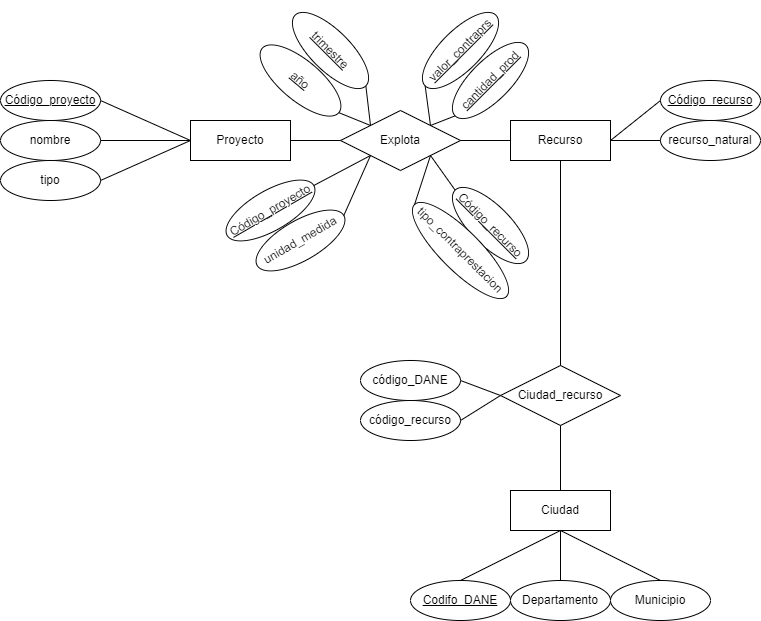

The diagram above was exported from draw.io. Its source (the exported page's mxGraphModel, read from the mxfile embedded in the PNG):
<mxGraphModel dx="1877" dy="597" grid="1" gridSize="10" guides="1" tooltips="1" connect="1" arrows="1" fold="1" page="1" pageScale="1" pageWidth="827" pageHeight="1169" math="0" shadow="0">
  <root>
    <mxCell id="0" />
    <mxCell id="1" parent="0" />
    <mxCell id="Ju3BITaqDyfBq-3erTmh-1" value="Proyecto" style="whiteSpace=wrap;html=1;align=center;" parent="1" vertex="1">
      <mxGeometry x="90" y="460" width="100" height="40" as="geometry" />
    </mxCell>
    <mxCell id="Ju3BITaqDyfBq-3erTmh-2" value="nombre" style="ellipse;whiteSpace=wrap;html=1;align=center;" parent="1" vertex="1">
      <mxGeometry x="-100" y="460" width="100" height="40" as="geometry" />
    </mxCell>
    <mxCell id="Ju3BITaqDyfBq-3erTmh-3" value="tipo" style="ellipse;whiteSpace=wrap;html=1;align=center;" parent="1" vertex="1">
      <mxGeometry x="-100" y="500" width="100" height="40" as="geometry" />
    </mxCell>
    <mxCell id="Ju3BITaqDyfBq-3erTmh-5" value="Código_proyecto" style="ellipse;whiteSpace=wrap;html=1;align=center;fontStyle=4;" parent="1" vertex="1">
      <mxGeometry x="-100" y="420" width="100" height="40" as="geometry" />
    </mxCell>
    <mxCell id="Ju3BITaqDyfBq-3erTmh-6" value="" style="endArrow=none;html=1;rounded=0;exitX=1;exitY=0.5;exitDx=0;exitDy=0;entryX=0;entryY=0.5;entryDx=0;entryDy=0;" parent="1" source="Ju3BITaqDyfBq-3erTmh-5" target="Ju3BITaqDyfBq-3erTmh-1" edge="1">
      <mxGeometry relative="1" as="geometry">
        <mxPoint x="60" y="420" as="sourcePoint" />
        <mxPoint x="220" y="420" as="targetPoint" />
      </mxGeometry>
    </mxCell>
    <mxCell id="Ju3BITaqDyfBq-3erTmh-7" value="" style="endArrow=none;html=1;rounded=0;exitX=1;exitY=0.5;exitDx=0;exitDy=0;entryX=0;entryY=0.5;entryDx=0;entryDy=0;" parent="1" source="Ju3BITaqDyfBq-3erTmh-2" target="Ju3BITaqDyfBq-3erTmh-1" edge="1">
      <mxGeometry relative="1" as="geometry">
        <mxPoint x="10" y="450" as="sourcePoint" />
        <mxPoint x="100" y="490" as="targetPoint" />
      </mxGeometry>
    </mxCell>
    <mxCell id="Ju3BITaqDyfBq-3erTmh-8" value="" style="endArrow=none;html=1;rounded=0;exitX=1;exitY=0.5;exitDx=0;exitDy=0;entryX=0;entryY=0.5;entryDx=0;entryDy=0;" parent="1" source="Ju3BITaqDyfBq-3erTmh-3" target="Ju3BITaqDyfBq-3erTmh-1" edge="1">
      <mxGeometry relative="1" as="geometry">
        <mxPoint x="20" y="460" as="sourcePoint" />
        <mxPoint x="110" y="500" as="targetPoint" />
      </mxGeometry>
    </mxCell>
    <mxCell id="Ju3BITaqDyfBq-3erTmh-9" value="Explota" style="shape=rhombus;perimeter=rhombusPerimeter;whiteSpace=wrap;html=1;align=center;" parent="1" vertex="1">
      <mxGeometry x="240" y="450" width="120" height="60" as="geometry" />
    </mxCell>
    <mxCell id="Ju3BITaqDyfBq-3erTmh-10" value="" style="endArrow=none;html=1;rounded=0;exitX=1;exitY=0.5;exitDx=0;exitDy=0;entryX=0;entryY=0.5;entryDx=0;entryDy=0;" parent="1" source="Ju3BITaqDyfBq-3erTmh-1" target="Ju3BITaqDyfBq-3erTmh-9" edge="1">
      <mxGeometry relative="1" as="geometry">
        <mxPoint x="160" y="420" as="sourcePoint" />
        <mxPoint x="320" y="420" as="targetPoint" />
      </mxGeometry>
    </mxCell>
    <mxCell id="Ju3BITaqDyfBq-3erTmh-11" value="Recurso" style="whiteSpace=wrap;html=1;align=center;" parent="1" vertex="1">
      <mxGeometry x="410" y="460" width="100" height="40" as="geometry" />
    </mxCell>
    <mxCell id="Ju3BITaqDyfBq-3erTmh-14" value="" style="endArrow=none;html=1;rounded=0;exitX=1;exitY=0.5;exitDx=0;exitDy=0;entryX=0;entryY=0.5;entryDx=0;entryDy=0;" parent="1" source="Ju3BITaqDyfBq-3erTmh-9" target="Ju3BITaqDyfBq-3erTmh-11" edge="1">
      <mxGeometry relative="1" as="geometry">
        <mxPoint x="160" y="420" as="sourcePoint" />
        <mxPoint x="320" y="420" as="targetPoint" />
      </mxGeometry>
    </mxCell>
    <mxCell id="Ju3BITaqDyfBq-3erTmh-15" value="año" style="ellipse;whiteSpace=wrap;html=1;align=center;rotation=40;fontStyle=4" parent="1" vertex="1">
      <mxGeometry x="150" y="400" width="100" height="40" as="geometry" />
    </mxCell>
    <mxCell id="Ju3BITaqDyfBq-3erTmh-21" value="trimestre&lt;br&gt;" style="ellipse;whiteSpace=wrap;html=1;align=center;rotation=45;fontStyle=4" parent="1" vertex="1">
      <mxGeometry x="180" y="370" width="100" height="40" as="geometry" />
    </mxCell>
    <mxCell id="Ju3BITaqDyfBq-3erTmh-22" value="valor_contraprs" style="ellipse;whiteSpace=wrap;html=1;align=center;rotation=-45;fontStyle=4" parent="1" vertex="1">
      <mxGeometry x="310" y="370" width="100" height="40" as="geometry" />
    </mxCell>
    <mxCell id="Ju3BITaqDyfBq-3erTmh-23" value="cantidad_prod" style="ellipse;whiteSpace=wrap;html=1;align=center;rotation=-45;fontStyle=4" parent="1" vertex="1">
      <mxGeometry x="340" y="400" width="100" height="40" as="geometry" />
    </mxCell>
    <mxCell id="Ju3BITaqDyfBq-3erTmh-25" value="" style="endArrow=none;html=1;rounded=0;entryX=0;entryY=0;entryDx=0;entryDy=0;exitX=1;exitY=0.5;exitDx=0;exitDy=0;" parent="1" source="Ju3BITaqDyfBq-3erTmh-15" target="Ju3BITaqDyfBq-3erTmh-9" edge="1">
      <mxGeometry relative="1" as="geometry">
        <mxPoint x="220" y="470" as="sourcePoint" />
        <mxPoint x="320" y="420" as="targetPoint" />
      </mxGeometry>
    </mxCell>
    <mxCell id="Ju3BITaqDyfBq-3erTmh-26" value="" style="endArrow=none;html=1;rounded=0;exitX=1;exitY=0.5;exitDx=0;exitDy=0;entryX=0;entryY=0;entryDx=0;entryDy=0;" parent="1" source="Ju3BITaqDyfBq-3erTmh-21" target="Ju3BITaqDyfBq-3erTmh-9" edge="1">
      <mxGeometry relative="1" as="geometry">
        <mxPoint x="160" y="420" as="sourcePoint" />
        <mxPoint x="320" y="420" as="targetPoint" />
      </mxGeometry>
    </mxCell>
    <mxCell id="Ju3BITaqDyfBq-3erTmh-27" value="" style="endArrow=none;html=1;rounded=0;entryX=0;entryY=0.5;entryDx=0;entryDy=0;exitX=1;exitY=0;exitDx=0;exitDy=0;" parent="1" source="Ju3BITaqDyfBq-3erTmh-9" target="Ju3BITaqDyfBq-3erTmh-22" edge="1">
      <mxGeometry relative="1" as="geometry">
        <mxPoint x="160" y="420" as="sourcePoint" />
        <mxPoint x="320" y="420" as="targetPoint" />
      </mxGeometry>
    </mxCell>
    <mxCell id="Ju3BITaqDyfBq-3erTmh-28" value="" style="endArrow=none;html=1;rounded=0;entryX=0;entryY=0.5;entryDx=0;entryDy=0;exitX=1;exitY=0;exitDx=0;exitDy=0;" parent="1" source="Ju3BITaqDyfBq-3erTmh-9" target="Ju3BITaqDyfBq-3erTmh-23" edge="1">
      <mxGeometry relative="1" as="geometry">
        <mxPoint x="160" y="420" as="sourcePoint" />
        <mxPoint x="320" y="420" as="targetPoint" />
      </mxGeometry>
    </mxCell>
    <mxCell id="Ju3BITaqDyfBq-3erTmh-31" value="Código_recurso" style="ellipse;whiteSpace=wrap;html=1;align=center;fontStyle=4;" parent="1" vertex="1">
      <mxGeometry x="560" y="420" width="100" height="40" as="geometry" />
    </mxCell>
    <mxCell id="Ju3BITaqDyfBq-3erTmh-32" value="recurso_natural" style="ellipse;whiteSpace=wrap;html=1;align=center;" parent="1" vertex="1">
      <mxGeometry x="560" y="460" width="100" height="40" as="geometry" />
    </mxCell>
    <mxCell id="Ju3BITaqDyfBq-3erTmh-34" value="" style="endArrow=none;html=1;rounded=0;exitX=1;exitY=0.5;exitDx=0;exitDy=0;entryX=0;entryY=0.5;entryDx=0;entryDy=0;" parent="1" source="Ju3BITaqDyfBq-3erTmh-11" target="Ju3BITaqDyfBq-3erTmh-31" edge="1">
      <mxGeometry relative="1" as="geometry">
        <mxPoint x="420" y="420" as="sourcePoint" />
        <mxPoint x="580" y="420" as="targetPoint" />
      </mxGeometry>
    </mxCell>
    <mxCell id="Ju3BITaqDyfBq-3erTmh-35" value="" style="endArrow=none;html=1;rounded=0;exitX=1;exitY=0.5;exitDx=0;exitDy=0;entryX=0;entryY=0.5;entryDx=0;entryDy=0;" parent="1" source="Ju3BITaqDyfBq-3erTmh-11" target="Ju3BITaqDyfBq-3erTmh-32" edge="1">
      <mxGeometry relative="1" as="geometry">
        <mxPoint x="420" y="420" as="sourcePoint" />
        <mxPoint x="580" y="420" as="targetPoint" />
      </mxGeometry>
    </mxCell>
    <mxCell id="Ju3BITaqDyfBq-3erTmh-37" value="Ciudad_recurso" style="shape=rhombus;perimeter=rhombusPerimeter;whiteSpace=wrap;html=1;align=center;" parent="1" vertex="1">
      <mxGeometry x="400" y="705" width="120" height="60" as="geometry" />
    </mxCell>
    <mxCell id="Ju3BITaqDyfBq-3erTmh-38" value="" style="endArrow=none;html=1;rounded=0;entryX=0.5;entryY=0;entryDx=0;entryDy=0;exitX=0.5;exitY=1;exitDx=0;exitDy=0;" parent="1" source="Ju3BITaqDyfBq-3erTmh-11" target="Ju3BITaqDyfBq-3erTmh-37" edge="1">
      <mxGeometry relative="1" as="geometry">
        <mxPoint x="360" y="520" as="sourcePoint" />
        <mxPoint x="520" y="520" as="targetPoint" />
      </mxGeometry>
    </mxCell>
    <mxCell id="Ju3BITaqDyfBq-3erTmh-40" value="código_recurso" style="ellipse;whiteSpace=wrap;html=1;align=center;" parent="1" vertex="1">
      <mxGeometry x="260" y="740" width="100" height="40" as="geometry" />
    </mxCell>
    <mxCell id="Ju3BITaqDyfBq-3erTmh-41" value="código_DANE" style="ellipse;whiteSpace=wrap;html=1;align=center;" parent="1" vertex="1">
      <mxGeometry x="260" y="700" width="100" height="40" as="geometry" />
    </mxCell>
    <mxCell id="Ju3BITaqDyfBq-3erTmh-42" value="" style="endArrow=none;html=1;rounded=0;exitX=1;exitY=0.5;exitDx=0;exitDy=0;entryX=0;entryY=0.5;entryDx=0;entryDy=0;" parent="1" source="Ju3BITaqDyfBq-3erTmh-41" target="Ju3BITaqDyfBq-3erTmh-37" edge="1">
      <mxGeometry relative="1" as="geometry">
        <mxPoint x="360" y="640" as="sourcePoint" />
        <mxPoint x="520" y="640" as="targetPoint" />
      </mxGeometry>
    </mxCell>
    <mxCell id="Ju3BITaqDyfBq-3erTmh-44" value="" style="endArrow=none;html=1;rounded=0;exitX=1;exitY=0.5;exitDx=0;exitDy=0;entryX=0;entryY=0.5;entryDx=0;entryDy=0;" parent="1" source="Ju3BITaqDyfBq-3erTmh-40" target="Ju3BITaqDyfBq-3erTmh-37" edge="1">
      <mxGeometry relative="1" as="geometry">
        <mxPoint x="360" y="640" as="sourcePoint" />
        <mxPoint x="520" y="640" as="targetPoint" />
      </mxGeometry>
    </mxCell>
    <mxCell id="Ju3BITaqDyfBq-3erTmh-45" value="Ciudad" style="whiteSpace=wrap;html=1;align=center;" parent="1" vertex="1">
      <mxGeometry x="410" y="830" width="100" height="40" as="geometry" />
    </mxCell>
    <mxCell id="Ju3BITaqDyfBq-3erTmh-47" value="" style="endArrow=none;html=1;rounded=0;exitX=0.5;exitY=1;exitDx=0;exitDy=0;entryX=0.5;entryY=0;entryDx=0;entryDy=0;" parent="1" source="Ju3BITaqDyfBq-3erTmh-37" target="Ju3BITaqDyfBq-3erTmh-45" edge="1">
      <mxGeometry relative="1" as="geometry">
        <mxPoint x="360" y="870" as="sourcePoint" />
        <mxPoint x="520" y="870" as="targetPoint" />
      </mxGeometry>
    </mxCell>
    <mxCell id="Ju3BITaqDyfBq-3erTmh-48" value="Departamento" style="ellipse;whiteSpace=wrap;html=1;align=center;" parent="1" vertex="1">
      <mxGeometry x="410" y="920" width="100" height="40" as="geometry" />
    </mxCell>
    <mxCell id="Ju3BITaqDyfBq-3erTmh-49" value="Municipio" style="ellipse;whiteSpace=wrap;html=1;align=center;" parent="1" vertex="1">
      <mxGeometry x="510" y="920" width="100" height="40" as="geometry" />
    </mxCell>
    <mxCell id="Ju3BITaqDyfBq-3erTmh-50" value="Codifo_DANE" style="ellipse;whiteSpace=wrap;html=1;align=center;fontStyle=4;" parent="1" vertex="1">
      <mxGeometry x="310" y="920" width="100" height="40" as="geometry" />
    </mxCell>
    <mxCell id="Ju3BITaqDyfBq-3erTmh-51" value="" style="endArrow=none;html=1;rounded=0;exitX=0.5;exitY=0;exitDx=0;exitDy=0;entryX=0.5;entryY=1;entryDx=0;entryDy=0;" parent="1" source="Ju3BITaqDyfBq-3erTmh-50" target="Ju3BITaqDyfBq-3erTmh-45" edge="1">
      <mxGeometry relative="1" as="geometry">
        <mxPoint x="360" y="870" as="sourcePoint" />
        <mxPoint x="520" y="870" as="targetPoint" />
      </mxGeometry>
    </mxCell>
    <mxCell id="Ju3BITaqDyfBq-3erTmh-52" value="" style="endArrow=none;html=1;rounded=0;exitX=0.5;exitY=0;exitDx=0;exitDy=0;entryX=0.5;entryY=1;entryDx=0;entryDy=0;" parent="1" source="Ju3BITaqDyfBq-3erTmh-48" target="Ju3BITaqDyfBq-3erTmh-45" edge="1">
      <mxGeometry relative="1" as="geometry">
        <mxPoint x="370" y="930" as="sourcePoint" />
        <mxPoint x="470" y="880" as="targetPoint" />
      </mxGeometry>
    </mxCell>
    <mxCell id="Ju3BITaqDyfBq-3erTmh-53" value="" style="endArrow=none;html=1;rounded=0;exitX=0.5;exitY=1;exitDx=0;exitDy=0;entryX=0.5;entryY=0;entryDx=0;entryDy=0;" parent="1" source="Ju3BITaqDyfBq-3erTmh-45" target="Ju3BITaqDyfBq-3erTmh-49" edge="1">
      <mxGeometry relative="1" as="geometry">
        <mxPoint x="380" y="940" as="sourcePoint" />
        <mxPoint x="480" y="890" as="targetPoint" />
      </mxGeometry>
    </mxCell>
    <mxCell id="ATzQGaoSRGXRHwidB0bk-1" value="Código_proyecto" style="ellipse;whiteSpace=wrap;html=1;align=center;fontStyle=4;rotation=-30;" parent="1" vertex="1">
      <mxGeometry x="120" y="530" width="100" height="40" as="geometry" />
    </mxCell>
    <mxCell id="ATzQGaoSRGXRHwidB0bk-2" value="Código_recurso" style="ellipse;whiteSpace=wrap;html=1;align=center;fontStyle=4;rotation=45;" parent="1" vertex="1">
      <mxGeometry x="340" y="545" width="100" height="40" as="geometry" />
    </mxCell>
    <mxCell id="ATzQGaoSRGXRHwidB0bk-4" value="tipo_contraprestacion&lt;br&gt;" style="ellipse;whiteSpace=wrap;html=1;align=center;fontStyle=0;rotation=45;" parent="1" vertex="1">
      <mxGeometry x="295" y="570" width="130" height="40" as="geometry" />
    </mxCell>
    <mxCell id="ATzQGaoSRGXRHwidB0bk-5" value="unidad_medida" style="ellipse;whiteSpace=wrap;html=1;align=center;rotation=-30;" parent="1" vertex="1">
      <mxGeometry x="150" y="560" width="100" height="40" as="geometry" />
    </mxCell>
    <mxCell id="ATzQGaoSRGXRHwidB0bk-6" value="" style="endArrow=none;html=1;rounded=0;fontSize=12;startSize=8;endSize=8;curved=1;exitX=1;exitY=0.5;exitDx=0;exitDy=0;entryX=0;entryY=1;entryDx=0;entryDy=0;" parent="1" source="ATzQGaoSRGXRHwidB0bk-1" target="Ju3BITaqDyfBq-3erTmh-9" edge="1">
      <mxGeometry relative="1" as="geometry">
        <mxPoint x="250" y="570" as="sourcePoint" />
        <mxPoint x="410" y="570" as="targetPoint" />
      </mxGeometry>
    </mxCell>
    <mxCell id="ATzQGaoSRGXRHwidB0bk-7" value="" style="endArrow=none;html=1;rounded=0;fontSize=12;startSize=8;endSize=8;curved=1;exitX=1;exitY=0.5;exitDx=0;exitDy=0;entryX=0;entryY=1;entryDx=0;entryDy=0;" parent="1" source="ATzQGaoSRGXRHwidB0bk-5" target="Ju3BITaqDyfBq-3erTmh-9" edge="1">
      <mxGeometry relative="1" as="geometry">
        <mxPoint x="233" y="525" as="sourcePoint" />
        <mxPoint x="280" y="505" as="targetPoint" />
      </mxGeometry>
    </mxCell>
    <mxCell id="ATzQGaoSRGXRHwidB0bk-8" value="" style="endArrow=none;html=1;rounded=0;fontSize=12;startSize=8;endSize=8;curved=1;exitX=1;exitY=1;exitDx=0;exitDy=0;entryX=0;entryY=0.5;entryDx=0;entryDy=0;" parent="1" source="Ju3BITaqDyfBq-3erTmh-9" target="ATzQGaoSRGXRHwidB0bk-4" edge="1">
      <mxGeometry relative="1" as="geometry">
        <mxPoint x="250" y="570" as="sourcePoint" />
        <mxPoint x="410" y="570" as="targetPoint" />
      </mxGeometry>
    </mxCell>
    <mxCell id="ATzQGaoSRGXRHwidB0bk-9" value="" style="endArrow=none;html=1;rounded=0;fontSize=12;startSize=8;endSize=8;curved=1;exitX=1;exitY=1;exitDx=0;exitDy=0;entryX=0;entryY=0.5;entryDx=0;entryDy=0;" parent="1" source="Ju3BITaqDyfBq-3erTmh-9" target="ATzQGaoSRGXRHwidB0bk-2" edge="1">
      <mxGeometry relative="1" as="geometry">
        <mxPoint x="340" y="505" as="sourcePoint" />
        <mxPoint x="324" y="554" as="targetPoint" />
      </mxGeometry>
    </mxCell>
  </root>
</mxGraphModel>